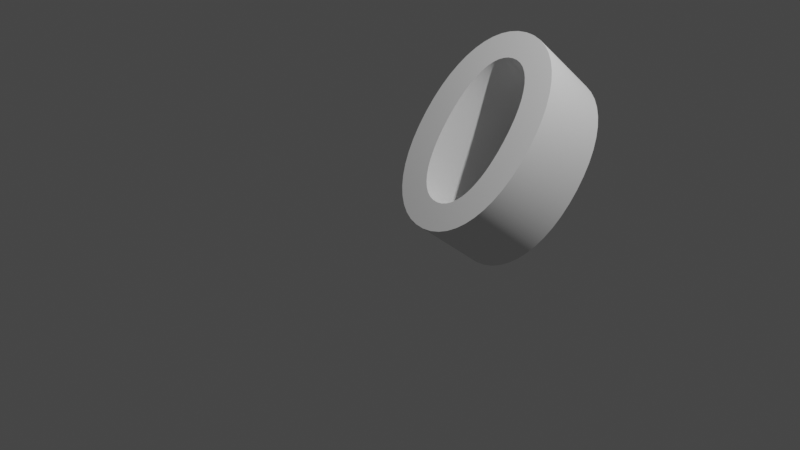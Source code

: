 # Source: 0.blend  (saved by Blender 2.93.21; exported with 4.5.12 LTS)
import bpy
from mathutils import Matrix  # noqa: F401  (used for matrix-valued properties, if any)

bpy.ops.wm.read_factory_settings(use_empty=True)
scene = bpy.context.scene
scene.name = 'Scene'

# ---- collections
col_collection = bpy.data.collections.new('Collection'); scene.collection.children.link(col_collection)

# ---- world
world_world = bpy.data.worlds.new('World'); scene.world = world_world
world_world.use_nodes = True; world_world.node_tree.nodes.clear()
_N = world_world.node_tree.nodes; _L = world_world.node_tree.links
n0 = _N.new('ShaderNodeOutputWorld'); n0.name = 'World Output'; n0.location = (300, 300)
n1 = _N.new('ShaderNodeBackground'); n1.name = 'Background'; n1.location = (10, 300)
n1.inputs[0].default_value = (0.05088, 0.05088, 0.05088, 1.0)
_L.new(n1.outputs[0], n0.inputs[0])
n0.is_active_output = True
world_world.color = (0.05088, 0.05088, 0.05088)
world_world.use_sun_shadow = False
world_world.sun_shadow_jitter_overblur = 0.0

# ---- cameras
cam_camera = bpy.data.cameras.new('Camera')
cam_camera.clip_end = 100.0
cam_camera.ortho_scale = 7.314

# ---- lights
light_light = bpy.data.lights.new('Light', 'POINT')
light_light.transmission_factor = 0.0
light_light.energy = 1000.0
light_light.shadow_soft_size = 0.1
light_light.shadow_maximum_resolution = 0.006
light_light.use_absolute_resolution = True

# ---- curves / text
txt_texto = bpy.data.curves.new('Texto', 'FONT')
txt_texto.dimensions = '2D'
txt_texto.body = '0'
txt_texto.extrude = 0.5

# ---- objects
ob_light = bpy.data.objects.new('Light', light_light)
ob_camera = bpy.data.objects.new('Camera', cam_camera)
ob_texto = bpy.data.objects.new('Texto', txt_texto)

# ---- transforms, parenting, visibility, modifiers, constraints
ob_light.location = (4.076, 1.005, 5.904)
ob_light.rotation_euler = (0.6503, 0.05522, 1.866)
ob_light.lock_rotations_4d = False
ob_light.empty_display_type = 'ARROWS'
ob_light.color = (0.0, 0.0, 0.0, 0.0)
ob_light.lineart.crease_threshold = 0.0
ob_camera.location = (7.359, -6.926, 4.958)
ob_camera.rotation_euler = (1.109, 0.0, 0.8149)
ob_camera.lock_rotations_4d = False
ob_camera.empty_display_type = 'ARROWS'
ob_camera.color = (0.0, 0.0, 0.0, 0.0)
ob_camera.display_type = 'WIRE'
ob_camera.lineart.crease_threshold = 0.0
ob_texto.location = (0.0, 0.0, 0.0)
ob_texto.rotation_euler = (0.8727, 0.0, 0.0)
ob_texto.scale = (3.0, 3.0, 1.0)

# ---- collection membership
col_collection.objects.link(ob_light)
col_collection.objects.link(ob_camera)
col_collection.objects.link(ob_texto)

# ---- scene / render settings (as saved in the file)
scene.camera = ob_camera
scene.frame_start = 1; scene.frame_end = 250; scene.frame_set(1)
scene.render.engine = 'BLENDER_EEVEE_NEXT'
scene.cycles.use_denoising = False
scene.cycles.samples = 128
scene.cycles.sampling_pattern = 'TABULATED_SOBOL'
scene.cycles.use_adaptive_sampling = False
scene.cycles.use_light_tree = False
scene.view_settings.view_transform = 'Filmic'
bpy.context.view_layer.update()
